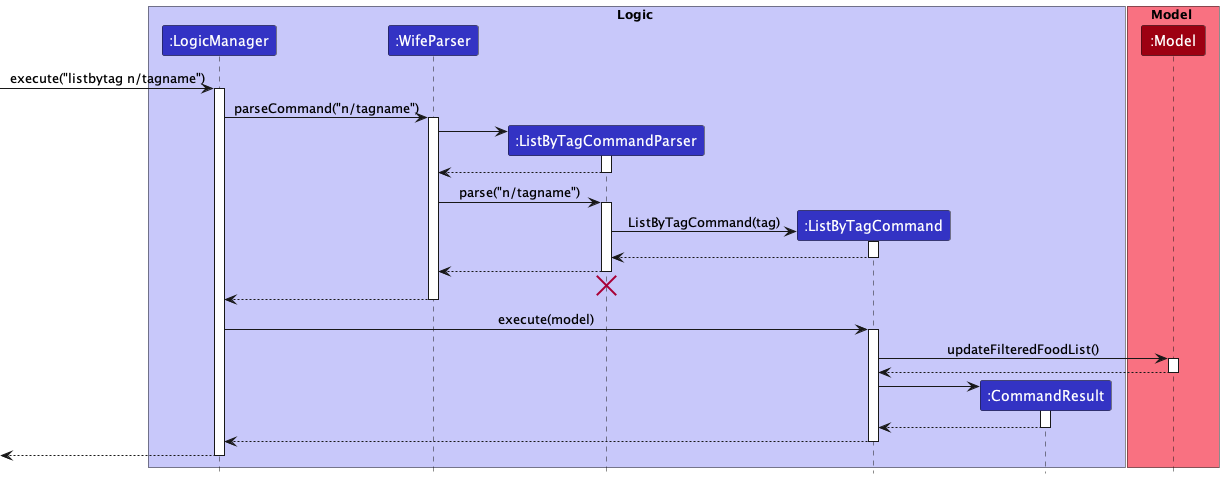

The diagram above was rendered by PlantUML. Its source (embedded in the PNG):
@startuml
!include style.puml

'all logic entities
box Logic LOGIC_COLOR_T1
participant ":LogicManager" as LogicManager LOGIC_COLOR
participant ":WifeParser" as WifeParser LOGIC_COLOR
participant ":ListByTagCommandParser" as ListByTagCommandParser LOGIC_COLOR
participant ":ListByTagCommand" as ListByTagCommand LOGIC_COLOR
participant ":CommandResult" as CommandResult LOGIC_COLOR
end box

'model entity
box Model MODEL_COLOR_T1
participant ":Model" as Model MODEL_COLOR
end box

[-> LogicManager : execute("listbytag n/tagname")
activate LogicManager

LogicManager -> WifeParser : parseCommand("n/tagname")
activate WifeParser

create ListByTagCommandParser
WifeParser -> ListByTagCommandParser
activate ListByTagCommandParser

ListByTagCommandParser --> WifeParser
deactivate ListByTagCommandParser

WifeParser -> ListByTagCommandParser :parse("n/tagname")
activate ListByTagCommandParser

create ListByTagCommand
ListByTagCommandParser -> ListByTagCommand : ListByTagCommand(tag)
activate ListByTagCommand

ListByTagCommand --> ListByTagCommandParser
deactivate ListByTagCommand

ListByTagCommandParser --> WifeParser
deactivate ListByTagCommandParser

ListByTagCommandParser -[hidden]-> WifeParser
destroy ListByTagCommandParser

WifeParser --> LogicManager
deactivate WifeParser

LogicManager -> ListByTagCommand : execute(model)
activate ListByTagCommand

ListByTagCommand -> Model : updateFilteredFoodList()
activate Model

Model --> ListByTagCommand
deactivate Model

create CommandResult
ListByTagCommand -> CommandResult
activate CommandResult

CommandResult --> ListByTagCommand
deactivate CommandResult

ListByTagCommand --> LogicManager
deactivate ListByTagCommand

[<-- LogicManager
deactivate LogicManager

@enduml